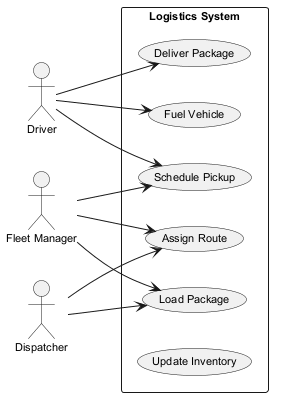

The diagram above was rendered by PlantUML. Its source (embedded in the PNG):
@startuml
skinparam backgroundColor #FFFFFF
skinparam classBackgroundColor #F3E5F5
skinparam classBorderColor #6A1B9A
skinparam defaultFontSize 11
left to right direction
actor "Driver" as D
actor "Fleet Manager" as FM
actor "Dispatcher" as D1
rectangle "Logistics System" {
  usecase "Load Package" as UC_LoadPackage
  usecase "Deliver Package" as UC_DeliverPackage
  usecase "Assign Route" as UC_AssignRoute
  usecase "Schedule Pickup" as UC_SchedulePickup
  usecase "Fuel Vehicle" as UC_FuelVehicle
  usecase "Update Inventory" as UC_UpdateInventory
}
D --> UC_DeliverPackage
D --> UC_SchedulePickup
D --> UC_FuelVehicle
FM --> UC_LoadPackage
FM --> UC_SchedulePickup
FM --> UC_AssignRoute
D1 --> UC_AssignRoute
D1 --> UC_LoadPackage
@enduml